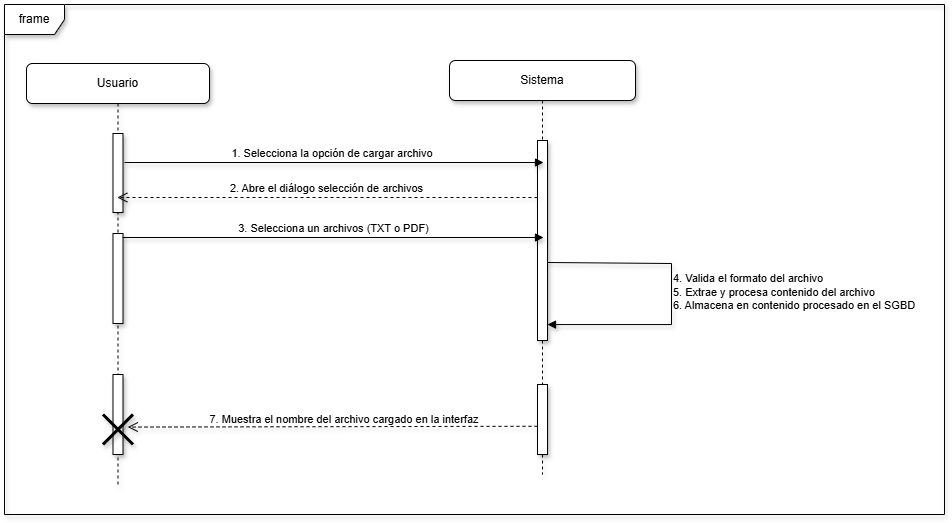

The diagram above was exported from draw.io. Its source (the exported page's mxGraphModel, read from the mxfile embedded in the PNG):
<mxGraphModel dx="633" dy="529" grid="1" gridSize="10" guides="1" tooltips="1" connect="1" arrows="1" fold="1" page="0" pageScale="1" pageWidth="850" pageHeight="1100" math="0" shadow="0">
  <root>
    <mxCell id="0" />
    <mxCell id="1" parent="0" />
    <mxCell id="RPLvticeaaa-3moiouTV-2" parent="1" style="shape=umlLifeline;perimeter=lifelinePerimeter;whiteSpace=wrap;html=1;container=1;dropTarget=0;collapsible=0;recursiveResize=0;outlineConnect=0;portConstraint=eastwest;shadow=1;rounded=1;" value="Usuario" vertex="1">
      <mxGeometry height="421" width="183" x="92" y="159" as="geometry" />
    </mxCell>
    <mxCell id="RPLvticeaaa-3moiouTV-3" parent="RPLvticeaaa-3moiouTV-2" style="html=1;points=[[0,0,0,0,5],[0,1,0,0,-5],[1,0,0,0,5],[1,1,0,0,-5]];perimeter=orthogonalPerimeter;outlineConnect=0;targetShapes=umlLifeline;portConstraint=eastwest;shadow=1;" value="" vertex="1">
      <mxGeometry height="79" width="10" x="86.5" y="70" as="geometry" />
    </mxCell>
    <mxCell id="RPLvticeaaa-3moiouTV-4" parent="RPLvticeaaa-3moiouTV-2" style="html=1;points=[[0,0,0,0,5],[0,1,0,0,-5],[1,0,0,0,5],[1,1,0,0,-5]];perimeter=orthogonalPerimeter;outlineConnect=0;targetShapes=umlLifeline;portConstraint=eastwest;shadow=1;" value="" vertex="1">
      <mxGeometry height="90" width="10" x="86.5" y="170" as="geometry" />
    </mxCell>
    <mxCell id="jnW6xtt6hZEzcabpYWNs-2" parent="RPLvticeaaa-3moiouTV-2" style="html=1;points=[[0,0,0,0,5],[0,1,0,0,-5],[1,0,0,0,5],[1,1,0,0,-5]];perimeter=orthogonalPerimeter;outlineConnect=0;targetShapes=umlLifeline;portConstraint=eastwest;newEdgeStyle={&quot;curved&quot;:0,&quot;rounded&quot;:0};shadow=1;" value="" vertex="1">
      <mxGeometry height="80" width="10" x="86.5" y="311" as="geometry" />
    </mxCell>
    <mxCell id="RPLvticeaaa-3moiouTV-5" parent="1" style="shape=umlLifeline;perimeter=lifelinePerimeter;whiteSpace=wrap;html=1;container=1;dropTarget=0;collapsible=0;recursiveResize=0;outlineConnect=0;portConstraint=eastwest;shadow=1;rounded=1;" value="Sistema" vertex="1">
      <mxGeometry height="414" width="186" x="515" y="156" as="geometry" />
    </mxCell>
    <mxCell id="RPLvticeaaa-3moiouTV-6" parent="RPLvticeaaa-3moiouTV-5" style="html=1;points=[[0,0,0,0,5],[0,1,0,0,-5],[1,0,0,0,5],[1,1,0,0,-5]];perimeter=orthogonalPerimeter;outlineConnect=0;targetShapes=umlLifeline;portConstraint=eastwest;shadow=1;" value="" vertex="1">
      <mxGeometry height="200" width="10" x="88" y="80" as="geometry" />
    </mxCell>
    <mxCell id="RPLvticeaaa-3moiouTV-7" parent="RPLvticeaaa-3moiouTV-5" style="html=1;points=[[0,0,0,0,5],[0,1,0,0,-5],[1,0,0,0,5],[1,1,0,0,-5]];perimeter=orthogonalPerimeter;outlineConnect=0;targetShapes=umlLifeline;portConstraint=eastwest;shadow=1;" value="" vertex="1">
      <mxGeometry height="70" width="10" x="88" y="324" as="geometry" />
    </mxCell>
    <mxCell id="RPLvticeaaa-3moiouTV-11" edge="1" parent="RPLvticeaaa-3moiouTV-5" style="html=1;verticalAlign=bottom;endArrow=block;rounded=0;shadow=1;edgeStyle=orthogonalEdgeStyle;align=left;" value="4. Valida el formato del archivo&lt;div&gt;5. Extrae y procesa contenido del archivo&lt;/div&gt;&lt;div&gt;6. Almacena en contenido procesado en el SGBD&lt;/div&gt;">
      <mxGeometry relative="1" x="0.1327" as="geometry">
        <mxPoint as="offset" />
        <Array as="points">
          <mxPoint x="222" y="203" />
          <mxPoint x="222" y="264" />
          <mxPoint x="98" y="264" />
        </Array>
        <mxPoint x="98" y="202" as="sourcePoint" />
        <mxPoint x="98" y="264" as="targetPoint" />
      </mxGeometry>
    </mxCell>
    <mxCell id="RPLvticeaaa-3moiouTV-8" edge="1" parent="1" style="html=1;verticalAlign=bottom;endArrow=block;curved=0;rounded=0;shadow=1;" value="1. Selecciona la opción de cargar archivo&amp;nbsp;">
      <mxGeometry relative="1" x="-0.002" as="geometry">
        <mxPoint as="offset" />
        <mxPoint x="190" y="258" as="sourcePoint" />
        <mxPoint x="609" y="258" as="targetPoint" />
      </mxGeometry>
    </mxCell>
    <mxCell id="RPLvticeaaa-3moiouTV-9" edge="1" parent="1" style="html=1;verticalAlign=bottom;endArrow=open;dashed=1;endSize=8;curved=0;rounded=0;shadow=1;" target="RPLvticeaaa-3moiouTV-2" value="2. Abre el diálogo selección de archivos">
      <mxGeometry relative="1" x="0.0002" as="geometry">
        <mxPoint as="offset" />
        <mxPoint x="603" y="293" as="sourcePoint" />
        <mxPoint x="232" y="293" as="targetPoint" />
      </mxGeometry>
    </mxCell>
    <mxCell id="RPLvticeaaa-3moiouTV-10" edge="1" parent="1" style="html=1;verticalAlign=bottom;endArrow=block;curved=0;rounded=0;shadow=1;" value="3. Selecciona un archivos (TXT o PDF)">
      <mxGeometry relative="1" x="0.0004" as="geometry">
        <mxPoint as="offset" />
        <mxPoint x="188" y="333" as="sourcePoint" />
        <mxPoint x="609" y="333" as="targetPoint" />
      </mxGeometry>
    </mxCell>
    <mxCell id="4aEg8uEMJTBgiUnIBPDp-1" edge="1" parent="1" style="html=1;verticalAlign=bottom;endArrow=open;dashed=1;endSize=8;curved=0;rounded=0;shadow=1;entryX=0.824;entryY=0.419;entryDx=0;entryDy=0;entryPerimeter=0;" target="jnW6xtt6hZEzcabpYWNs-3" value="">
      <mxGeometry relative="1" as="geometry">
        <mxPoint x="603" y="521.77" as="sourcePoint" />
        <mxPoint x="189.20000000000005" y="520" as="targetPoint" />
      </mxGeometry>
    </mxCell>
    <mxCell id="jnW6xtt6hZEzcabpYWNs-3" parent="1" style="shape=umlDestroy;whiteSpace=wrap;html=1;strokeWidth=3;targetShapes=umlLifeline;shadow=1;" value="" vertex="1">
      <mxGeometry height="30" width="30" x="168.5" y="510" as="geometry" />
    </mxCell>
    <mxCell id="4aEg8uEMJTBgiUnIBPDp-4" parent="1" style="text;html=1;whiteSpace=wrap;strokeColor=none;fillColor=none;align=center;verticalAlign=middle;rounded=0;" value="&lt;span style=&quot;font-size: 11px; white-space: nowrap; background-color: rgb(255, 255, 255);&quot;&gt;7. Muestra el nombre del archivo cargado en la interfaz&lt;/span&gt;" vertex="1">
      <mxGeometry height="30" width="140" x="340" y="500" as="geometry" />
    </mxCell>
    <mxCell id="9Cfa0QHsWlsJQHIgES67-1" parent="1" style="shape=umlFrame;whiteSpace=wrap;html=1;pointerEvents=0;shadow=1;" value="frame" vertex="1">
      <mxGeometry height="510" width="940" x="70" y="100" as="geometry" />
    </mxCell>
  </root>
</mxGraphModel>